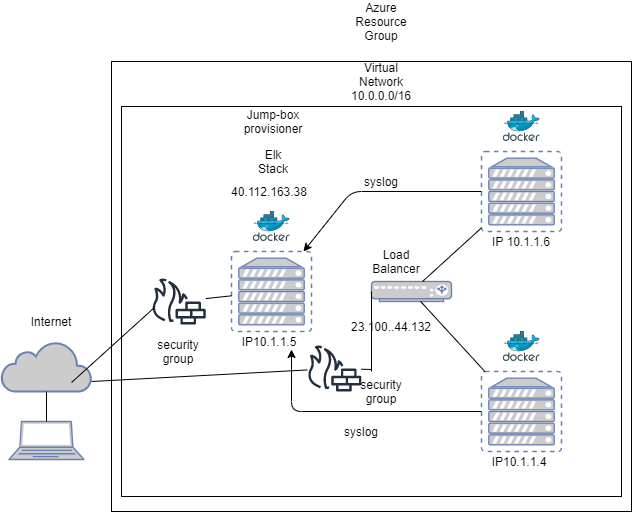

The diagram above was exported from draw.io. Its source (the exported page's mxGraphModel, read from the mxfile embedded in the PNG):
<mxGraphModel dx="868" dy="1550" grid="1" gridSize="10" guides="1" tooltips="1" connect="0" arrows="1" fold="1" page="1" pageScale="1" pageWidth="850" pageHeight="1100" math="0" shadow="0">
  <root>
    <mxCell id="0" />
    <mxCell id="1" parent="0" />
    <mxCell id="a7lzuSHtJ-wEYMTTorvi-22" value="" style="verticalLabelPosition=bottom;verticalAlign=top;html=1;shape=mxgraph.basic.rect;fillColor2=none;strokeWidth=1;size=20;indent=5;" parent="1" vertex="1">
      <mxGeometry x="120" y="-790" width="520" height="450" as="geometry" />
    </mxCell>
    <mxCell id="a7lzuSHtJ-wEYMTTorvi-21" value="" style="verticalLabelPosition=bottom;verticalAlign=top;html=1;shape=mxgraph.basic.rect;fillColor2=none;strokeWidth=1;size=20;indent=5;" parent="1" vertex="1">
      <mxGeometry x="130" y="-745" width="500" height="390" as="geometry" />
    </mxCell>
    <mxCell id="a7lzuSHtJ-wEYMTTorvi-2" value="" style="fontColor=#0066CC;verticalAlign=top;verticalLabelPosition=bottom;labelPosition=center;align=center;html=1;outlineConnect=0;fillColor=#CCCCCC;strokeColor=#6881B3;gradientColor=none;gradientDirection=north;strokeWidth=2;shape=mxgraph.networks.virtual_server;" parent="1" vertex="1">
      <mxGeometry x="490" y="-700" width="80" height="80" as="geometry" />
    </mxCell>
    <mxCell id="a7lzuSHtJ-wEYMTTorvi-3" value="" style="fontColor=#0066CC;verticalAlign=top;verticalLabelPosition=bottom;labelPosition=center;align=center;html=1;outlineConnect=0;fillColor=#CCCCCC;strokeColor=#6881B3;gradientColor=none;gradientDirection=north;strokeWidth=2;shape=mxgraph.networks.virtual_server;" parent="1" vertex="1">
      <mxGeometry x="490" y="-480" width="80" height="80" as="geometry" />
    </mxCell>
    <mxCell id="a7lzuSHtJ-wEYMTTorvi-4" value="" style="fontColor=#0066CC;verticalAlign=top;verticalLabelPosition=bottom;labelPosition=center;align=center;html=1;outlineConnect=0;fillColor=#CCCCCC;strokeColor=#6881B3;gradientColor=none;gradientDirection=north;strokeWidth=2;shape=mxgraph.networks.virtual_server;" parent="1" vertex="1">
      <mxGeometry x="240" y="-600" width="80" height="80" as="geometry" />
    </mxCell>
    <mxCell id="a7lzuSHtJ-wEYMTTorvi-5" value="" style="fontColor=#0066CC;verticalAlign=top;verticalLabelPosition=bottom;labelPosition=center;align=center;html=1;outlineConnect=0;fillColor=#CCCCCC;strokeColor=#6881B3;gradientColor=none;gradientDirection=north;strokeWidth=2;shape=mxgraph.networks.load_balancer;" parent="1" vertex="1">
      <mxGeometry x="380" y="-570" width="80" height="20" as="geometry" />
    </mxCell>
    <mxCell id="a7lzuSHtJ-wEYMTTorvi-7" value="" style="html=1;outlineConnect=0;fillColor=#CCCCCC;strokeColor=#6881B3;gradientColor=none;gradientDirection=north;strokeWidth=2;shape=mxgraph.networks.cloud;fontColor=#ffffff;" parent="1" vertex="1">
      <mxGeometry x="10" y="-510" width="90" height="50" as="geometry" />
    </mxCell>
    <mxCell id="a7lzuSHtJ-wEYMTTorvi-8" value="" style="endArrow=none;html=1;" parent="1" source="a7lzuSHtJ-wEYMTTorvi-3" target="a7lzuSHtJ-wEYMTTorvi-5" edge="1">
      <mxGeometry width="50" height="50" relative="1" as="geometry">
        <mxPoint x="400" y="-420" as="sourcePoint" />
        <mxPoint x="450" y="-470" as="targetPoint" />
      </mxGeometry>
    </mxCell>
    <mxCell id="a7lzuSHtJ-wEYMTTorvi-10" value="" style="endArrow=none;html=1;" parent="1" source="a7lzuSHtJ-wEYMTTorvi-5" target="a7lzuSHtJ-wEYMTTorvi-2" edge="1">
      <mxGeometry width="50" height="50" relative="1" as="geometry">
        <mxPoint x="420" y="-590" as="sourcePoint" />
        <mxPoint x="470" y="-640" as="targetPoint" />
      </mxGeometry>
    </mxCell>
    <mxCell id="a7lzuSHtJ-wEYMTTorvi-14" value="" style="aspect=fixed;html=1;points=[];align=center;image;fontSize=12;image=img/lib/mscae/Docker.svg;" parent="1" vertex="1">
      <mxGeometry x="261.7" y="-640" width="36.59" height="30" as="geometry" />
    </mxCell>
    <mxCell id="a7lzuSHtJ-wEYMTTorvi-15" value="" style="aspect=fixed;html=1;points=[];align=center;image;fontSize=12;image=img/lib/mscae/Docker.svg;" parent="1" vertex="1">
      <mxGeometry x="511.7" y="-740" width="36.59" height="30" as="geometry" />
    </mxCell>
    <mxCell id="a7lzuSHtJ-wEYMTTorvi-16" value="" style="aspect=fixed;html=1;points=[];align=center;image;fontSize=12;image=img/lib/mscae/Docker.svg;" parent="1" vertex="1">
      <mxGeometry x="511.7" y="-520" width="36.59" height="30" as="geometry" />
    </mxCell>
    <mxCell id="a7lzuSHtJ-wEYMTTorvi-17" value="" style="outlineConnect=0;fontColor=#232F3E;gradientColor=none;fillColor=#232F3E;strokeColor=none;dashed=0;verticalLabelPosition=bottom;verticalAlign=top;align=center;html=1;fontSize=12;fontStyle=0;aspect=fixed;pointerEvents=1;shape=mxgraph.aws4.generic_firewall;" parent="1" vertex="1">
      <mxGeometry x="160" y="-573" width="54.36" height="46" as="geometry" />
    </mxCell>
    <mxCell id="a7lzuSHtJ-wEYMTTorvi-19" value="" style="endArrow=none;html=1;entryX=0.053;entryY=0.63;entryDx=0;entryDy=0;entryPerimeter=0;exitX=0.778;exitY=0.82;exitDx=0;exitDy=0;exitPerimeter=0;" parent="1" source="a7lzuSHtJ-wEYMTTorvi-7" target="a7lzuSHtJ-wEYMTTorvi-17" edge="1">
      <mxGeometry width="50" height="50" relative="1" as="geometry">
        <mxPoint x="400" y="-450" as="sourcePoint" />
        <mxPoint x="450" y="-500" as="targetPoint" />
      </mxGeometry>
    </mxCell>
    <mxCell id="a7lzuSHtJ-wEYMTTorvi-24" value="" style="endArrow=none;html=1;" parent="1" source="a7lzuSHtJ-wEYMTTorvi-17" target="a7lzuSHtJ-wEYMTTorvi-4" edge="1">
      <mxGeometry width="50" height="50" relative="1" as="geometry">
        <mxPoint x="200" y="-520" as="sourcePoint" />
        <mxPoint x="250" y="-570" as="targetPoint" />
      </mxGeometry>
    </mxCell>
    <mxCell id="a7lzuSHtJ-wEYMTTorvi-25" value="IP10.1.1.5" style="text;html=1;strokeColor=none;fillColor=none;align=center;verticalAlign=middle;whiteSpace=wrap;rounded=0;" parent="1" vertex="1">
      <mxGeometry x="258.29" y="-520" width="40" height="20" as="geometry" />
    </mxCell>
    <mxCell id="a7lzuSHtJ-wEYMTTorvi-26" value="IP 10.1.1.6" style="text;html=1;strokeColor=none;fillColor=none;align=center;verticalAlign=middle;whiteSpace=wrap;rounded=0;" parent="1" vertex="1">
      <mxGeometry x="495.84999999999997" y="-620" width="68.3" height="20" as="geometry" />
    </mxCell>
    <mxCell id="a7lzuSHtJ-wEYMTTorvi-27" value="security group" style="text;html=1;strokeColor=none;fillColor=none;align=center;verticalAlign=middle;whiteSpace=wrap;rounded=0;" parent="1" vertex="1">
      <mxGeometry x="167" y="-510" width="40" height="20" as="geometry" />
    </mxCell>
    <mxCell id="a7lzuSHtJ-wEYMTTorvi-28" value="Azure Resource Group" style="text;html=1;strokeColor=none;fillColor=none;align=center;verticalAlign=middle;whiteSpace=wrap;rounded=0;" parent="1" vertex="1">
      <mxGeometry x="370" y="-840" width="40" height="20" as="geometry" />
    </mxCell>
    <mxCell id="a7lzuSHtJ-wEYMTTorvi-29" value="IP10.1.1.4" style="text;html=1;strokeColor=none;fillColor=none;align=center;verticalAlign=middle;whiteSpace=wrap;rounded=0;" parent="1" vertex="1">
      <mxGeometry x="508" y="-400" width="40" height="20" as="geometry" />
    </mxCell>
    <mxCell id="a7lzuSHtJ-wEYMTTorvi-30" value="40.112.163.38" style="text;html=1;strokeColor=none;fillColor=none;align=center;verticalAlign=middle;whiteSpace=wrap;rounded=0;" parent="1" vertex="1">
      <mxGeometry x="258.29" y="-670" width="40" height="20" as="geometry" />
    </mxCell>
    <mxCell id="a7lzuSHtJ-wEYMTTorvi-34" value="23.100..44.132" style="text;html=1;strokeColor=none;fillColor=none;align=center;verticalAlign=middle;whiteSpace=wrap;rounded=0;" parent="1" vertex="1">
      <mxGeometry x="380" y="-535" width="40" height="20" as="geometry" />
    </mxCell>
    <mxCell id="a7lzuSHtJ-wEYMTTorvi-47" value="Virtual Network&lt;br&gt;10.0.0.0/16" style="text;html=1;strokeColor=none;fillColor=none;align=center;verticalAlign=middle;whiteSpace=wrap;rounded=0;" parent="1" vertex="1">
      <mxGeometry x="370" y="-780" width="40" height="20" as="geometry" />
    </mxCell>
    <mxCell id="a7lzuSHtJ-wEYMTTorvi-48" value="" style="endArrow=none;html=1;" parent="1" source="7XDkI-8mIz2j57u6mCcA-2" edge="1">
      <mxGeometry width="50" height="50" relative="1" as="geometry">
        <mxPoint x="100" y="-470" as="sourcePoint" />
        <mxPoint x="380" y="-482" as="targetPoint" />
      </mxGeometry>
    </mxCell>
    <mxCell id="a7lzuSHtJ-wEYMTTorvi-51" value="" style="endArrow=none;html=1;" parent="1" edge="1">
      <mxGeometry width="50" height="50" relative="1" as="geometry">
        <mxPoint x="380" y="-480" as="sourcePoint" />
        <mxPoint x="380" y="-560" as="targetPoint" />
      </mxGeometry>
    </mxCell>
    <mxCell id="-HeXiW6TTvD62GiDC43M-2" value="Elk Stack" style="text;html=1;strokeColor=none;fillColor=none;align=center;verticalAlign=middle;whiteSpace=wrap;rounded=0;" parent="1" vertex="1">
      <mxGeometry x="261.7" y="-700" width="40" height="20" as="geometry" />
    </mxCell>
    <mxCell id="-HeXiW6TTvD62GiDC43M-3" value="Jump-box provisioner" style="text;html=1;strokeColor=none;fillColor=none;align=center;verticalAlign=middle;whiteSpace=wrap;rounded=0;" parent="1" vertex="1">
      <mxGeometry x="262" y="-740" width="40" height="20" as="geometry" />
    </mxCell>
    <mxCell id="-HeXiW6TTvD62GiDC43M-9" value="" style="endArrow=classic;html=1;entryX=1.043;entryY=0.9;entryDx=0;entryDy=0;entryPerimeter=0;" parent="1" source="a7lzuSHtJ-wEYMTTorvi-3" target="a7lzuSHtJ-wEYMTTorvi-25" edge="1">
      <mxGeometry width="50" height="50" relative="1" as="geometry">
        <mxPoint x="480" y="-460" as="sourcePoint" />
        <mxPoint x="430" y="-410" as="targetPoint" />
        <Array as="points">
          <mxPoint x="300" y="-440" />
        </Array>
      </mxGeometry>
    </mxCell>
    <mxCell id="-HeXiW6TTvD62GiDC43M-12" value="" style="endArrow=classic;html=1;" parent="1" source="a7lzuSHtJ-wEYMTTorvi-2" target="a7lzuSHtJ-wEYMTTorvi-4" edge="1">
      <mxGeometry width="50" height="50" relative="1" as="geometry">
        <mxPoint x="480" y="-690" as="sourcePoint" />
        <mxPoint x="430" y="-640" as="targetPoint" />
        <Array as="points">
          <mxPoint x="360" y="-660" />
        </Array>
      </mxGeometry>
    </mxCell>
    <mxCell id="-HeXiW6TTvD62GiDC43M-14" value="syslog" style="text;html=1;strokeColor=none;fillColor=none;align=center;verticalAlign=middle;whiteSpace=wrap;rounded=0;" parent="1" vertex="1">
      <mxGeometry x="350" y="-430" width="40" height="20" as="geometry" />
    </mxCell>
    <mxCell id="-HeXiW6TTvD62GiDC43M-16" value="syslog" style="text;html=1;strokeColor=none;fillColor=none;align=center;verticalAlign=middle;whiteSpace=wrap;rounded=0;" parent="1" vertex="1">
      <mxGeometry x="370" y="-680" width="40" height="20" as="geometry" />
    </mxCell>
    <mxCell id="-HeXiW6TTvD62GiDC43M-17" value="Load&lt;br&gt;Balancer" style="text;html=1;strokeColor=none;fillColor=none;align=center;verticalAlign=middle;whiteSpace=wrap;rounded=0;" parent="1" vertex="1">
      <mxGeometry x="385" y="-600" width="40" height="20" as="geometry" />
    </mxCell>
    <mxCell id="-HeXiW6TTvD62GiDC43M-18" value="" style="fontColor=#0066CC;verticalAlign=top;verticalLabelPosition=bottom;labelPosition=center;align=center;html=1;outlineConnect=0;fillColor=#CCCCCC;strokeColor=#6881B3;gradientColor=none;gradientDirection=north;strokeWidth=2;shape=mxgraph.networks.laptop;" parent="1" vertex="1">
      <mxGeometry x="17.5" y="-430" width="75" height="38" as="geometry" />
    </mxCell>
    <mxCell id="-HeXiW6TTvD62GiDC43M-19" value="" style="endArrow=none;html=1;" parent="1" source="-HeXiW6TTvD62GiDC43M-18" target="a7lzuSHtJ-wEYMTTorvi-7" edge="1">
      <mxGeometry width="50" height="50" relative="1" as="geometry">
        <mxPoint x="30" y="-430" as="sourcePoint" />
        <mxPoint x="80" y="-480" as="targetPoint" />
      </mxGeometry>
    </mxCell>
    <mxCell id="7XDkI-8mIz2j57u6mCcA-1" value="Internet" style="text;html=1;strokeColor=none;fillColor=none;align=center;verticalAlign=middle;whiteSpace=wrap;rounded=0;" parent="1" vertex="1">
      <mxGeometry x="40" y="-540" width="40" height="20" as="geometry" />
    </mxCell>
    <mxCell id="7XDkI-8mIz2j57u6mCcA-2" value="" style="outlineConnect=0;fontColor=#232F3E;gradientColor=none;fillColor=#232F3E;strokeColor=none;dashed=0;verticalLabelPosition=bottom;verticalAlign=top;align=center;html=1;fontSize=12;fontStyle=0;aspect=fixed;pointerEvents=1;shape=mxgraph.aws4.generic_firewall;" parent="1" vertex="1">
      <mxGeometry x="315.64" y="-506" width="54.36" height="46" as="geometry" />
    </mxCell>
    <mxCell id="7XDkI-8mIz2j57u6mCcA-3" value="" style="endArrow=none;html=1;" parent="1" target="7XDkI-8mIz2j57u6mCcA-2" edge="1">
      <mxGeometry width="50" height="50" relative="1" as="geometry">
        <mxPoint x="100" y="-470" as="sourcePoint" />
        <mxPoint x="380" y="-482" as="targetPoint" />
      </mxGeometry>
    </mxCell>
    <mxCell id="7XDkI-8mIz2j57u6mCcA-4" value="security group" style="text;html=1;strokeColor=none;fillColor=none;align=center;verticalAlign=middle;whiteSpace=wrap;rounded=0;" parent="1" vertex="1">
      <mxGeometry x="370" y="-470" width="40" height="20" as="geometry" />
    </mxCell>
  </root>
</mxGraphModel>